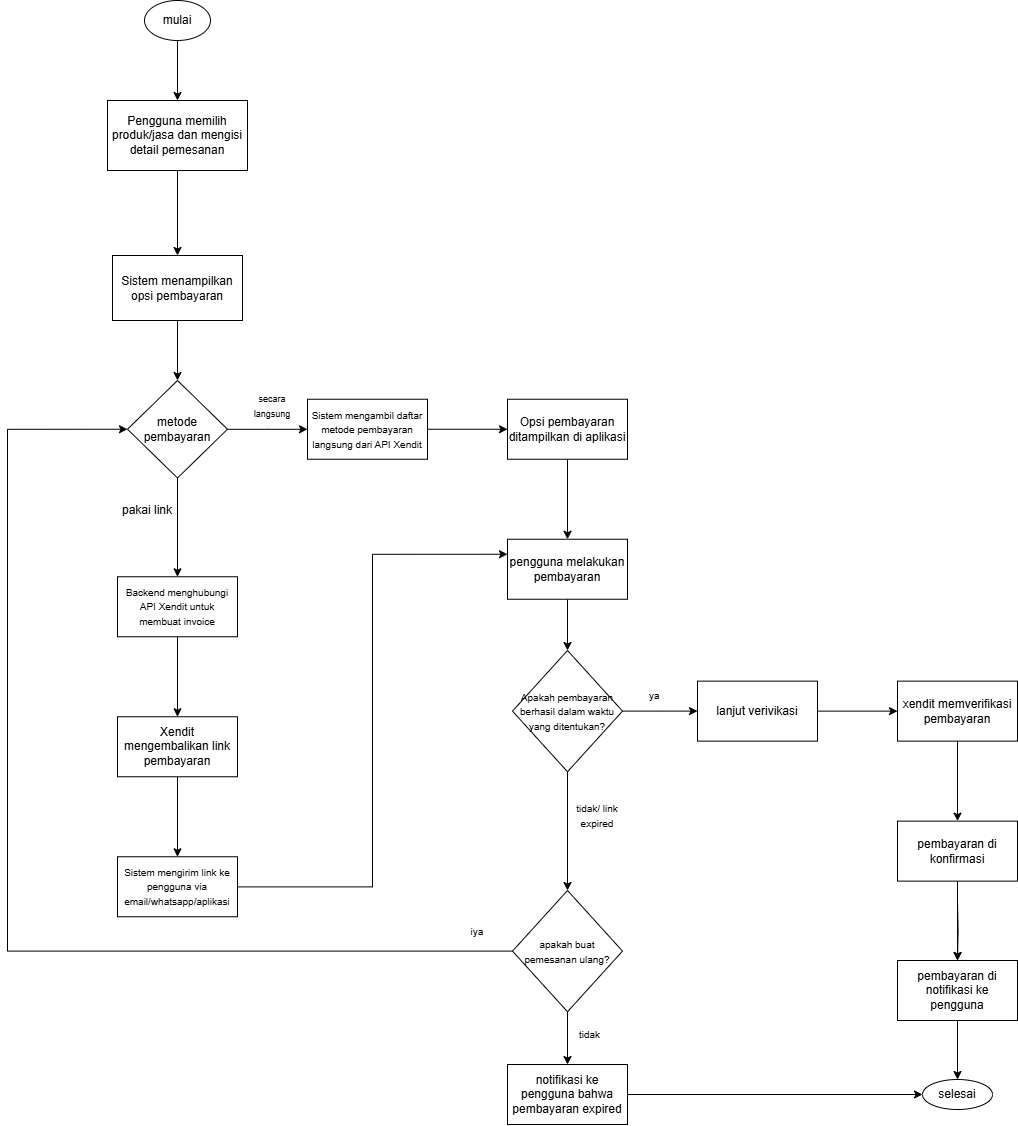

The diagram above was exported from draw.io. Its source (the exported page's mxGraphModel, read from the mxfile embedded in the PNG):
<mxGraphModel dx="1760" dy="1012" grid="1" gridSize="10" guides="1" tooltips="1" connect="1" arrows="1" fold="1" page="1" pageScale="1" pageWidth="827" pageHeight="1169" math="0" shadow="0">
  <root>
    <mxCell id="0" />
    <mxCell id="1" parent="0" />
    <mxCell id="lFvAJ9eT1gJqiFTPZTRq-13" value="" style="edgeStyle=orthogonalEdgeStyle;rounded=0;orthogonalLoop=1;jettySize=auto;html=1;" edge="1" parent="1" source="lFvAJ9eT1gJqiFTPZTRq-1" target="lFvAJ9eT1gJqiFTPZTRq-2">
      <mxGeometry relative="1" as="geometry" />
    </mxCell>
    <mxCell id="lFvAJ9eT1gJqiFTPZTRq-1" value="mulai" style="ellipse;whiteSpace=wrap;html=1;" vertex="1" parent="1">
      <mxGeometry x="387" y="60" width="66" height="40" as="geometry" />
    </mxCell>
    <mxCell id="lFvAJ9eT1gJqiFTPZTRq-4" value="" style="edgeStyle=orthogonalEdgeStyle;rounded=0;orthogonalLoop=1;jettySize=auto;html=1;" edge="1" parent="1" source="lFvAJ9eT1gJqiFTPZTRq-2" target="lFvAJ9eT1gJqiFTPZTRq-3">
      <mxGeometry relative="1" as="geometry" />
    </mxCell>
    <mxCell id="lFvAJ9eT1gJqiFTPZTRq-2" value="Pengguna memilih produk/jasa dan mengisi detail pemesanan" style="rounded=0;whiteSpace=wrap;html=1;" vertex="1" parent="1">
      <mxGeometry x="350" y="160" width="140" height="70" as="geometry" />
    </mxCell>
    <mxCell id="lFvAJ9eT1gJqiFTPZTRq-8" value="" style="edgeStyle=orthogonalEdgeStyle;rounded=0;orthogonalLoop=1;jettySize=auto;html=1;" edge="1" parent="1" source="lFvAJ9eT1gJqiFTPZTRq-3" target="lFvAJ9eT1gJqiFTPZTRq-7">
      <mxGeometry relative="1" as="geometry" />
    </mxCell>
    <mxCell id="lFvAJ9eT1gJqiFTPZTRq-3" value="Sistem menampilkan opsi pembayaran" style="whiteSpace=wrap;html=1;rounded=0;" vertex="1" parent="1">
      <mxGeometry x="355" y="315" width="130" height="65" as="geometry" />
    </mxCell>
    <mxCell id="lFvAJ9eT1gJqiFTPZTRq-10" value="" style="edgeStyle=orthogonalEdgeStyle;rounded=0;orthogonalLoop=1;jettySize=auto;html=1;" edge="1" parent="1" source="lFvAJ9eT1gJqiFTPZTRq-7" target="lFvAJ9eT1gJqiFTPZTRq-9">
      <mxGeometry relative="1" as="geometry" />
    </mxCell>
    <mxCell id="lFvAJ9eT1gJqiFTPZTRq-15" value="" style="edgeStyle=orthogonalEdgeStyle;rounded=0;orthogonalLoop=1;jettySize=auto;html=1;" edge="1" parent="1" source="lFvAJ9eT1gJqiFTPZTRq-7" target="lFvAJ9eT1gJqiFTPZTRq-14">
      <mxGeometry relative="1" as="geometry" />
    </mxCell>
    <mxCell id="lFvAJ9eT1gJqiFTPZTRq-7" value="metode pembayaran" style="rhombus;whiteSpace=wrap;html=1;rounded=0;" vertex="1" parent="1">
      <mxGeometry x="370" y="440" width="100" height="97.5" as="geometry" />
    </mxCell>
    <mxCell id="lFvAJ9eT1gJqiFTPZTRq-21" value="" style="edgeStyle=orthogonalEdgeStyle;rounded=0;orthogonalLoop=1;jettySize=auto;html=1;" edge="1" parent="1" source="lFvAJ9eT1gJqiFTPZTRq-9" target="lFvAJ9eT1gJqiFTPZTRq-20">
      <mxGeometry relative="1" as="geometry" />
    </mxCell>
    <mxCell id="lFvAJ9eT1gJqiFTPZTRq-9" value="&lt;font style=&quot;font-size: 10px;&quot;&gt;Sistem mengambil daftar metode pembayaran langsung dari API Xendit&lt;/font&gt;" style="whiteSpace=wrap;html=1;rounded=0;" vertex="1" parent="1">
      <mxGeometry x="550" y="458.75" width="120" height="60" as="geometry" />
    </mxCell>
    <mxCell id="lFvAJ9eT1gJqiFTPZTRq-12" value="&lt;font style=&quot;font-size: 9px;&quot;&gt;secara&lt;/font&gt;&lt;div&gt;&lt;font style=&quot;font-size: 9px;&quot;&gt;langsung&lt;/font&gt;&lt;/div&gt;" style="text;html=1;align=center;verticalAlign=middle;whiteSpace=wrap;rounded=0;" vertex="1" parent="1">
      <mxGeometry x="485" y="450" width="60" height="30" as="geometry" />
    </mxCell>
    <mxCell id="lFvAJ9eT1gJqiFTPZTRq-17" value="" style="edgeStyle=orthogonalEdgeStyle;rounded=0;orthogonalLoop=1;jettySize=auto;html=1;" edge="1" parent="1" source="lFvAJ9eT1gJqiFTPZTRq-14" target="lFvAJ9eT1gJqiFTPZTRq-16">
      <mxGeometry relative="1" as="geometry" />
    </mxCell>
    <mxCell id="lFvAJ9eT1gJqiFTPZTRq-14" value="&lt;font style=&quot;font-size: 10px;&quot;&gt;Backend menghubungi API Xendit untuk membuat invoice&lt;/font&gt;" style="whiteSpace=wrap;html=1;rounded=0;" vertex="1" parent="1">
      <mxGeometry x="360" y="636.25" width="120" height="60" as="geometry" />
    </mxCell>
    <mxCell id="lFvAJ9eT1gJqiFTPZTRq-19" value="" style="edgeStyle=orthogonalEdgeStyle;rounded=0;orthogonalLoop=1;jettySize=auto;html=1;" edge="1" parent="1" source="lFvAJ9eT1gJqiFTPZTRq-16" target="lFvAJ9eT1gJqiFTPZTRq-18">
      <mxGeometry relative="1" as="geometry" />
    </mxCell>
    <mxCell id="lFvAJ9eT1gJqiFTPZTRq-16" value="Xendit mengembalikan link pembayaran" style="whiteSpace=wrap;html=1;rounded=0;" vertex="1" parent="1">
      <mxGeometry x="360" y="776.25" width="120" height="60" as="geometry" />
    </mxCell>
    <mxCell id="lFvAJ9eT1gJqiFTPZTRq-26" style="edgeStyle=orthogonalEdgeStyle;rounded=0;orthogonalLoop=1;jettySize=auto;html=1;entryX=0;entryY=0.25;entryDx=0;entryDy=0;" edge="1" parent="1" source="lFvAJ9eT1gJqiFTPZTRq-18" target="lFvAJ9eT1gJqiFTPZTRq-24">
      <mxGeometry relative="1" as="geometry" />
    </mxCell>
    <mxCell id="lFvAJ9eT1gJqiFTPZTRq-18" value="&lt;font style=&quot;font-size: 10px;&quot;&gt;Sistem mengirim link ke pengguna via email/whatsapp/aplikasi&lt;/font&gt;" style="whiteSpace=wrap;html=1;rounded=0;" vertex="1" parent="1">
      <mxGeometry x="360" y="916.25" width="120" height="60" as="geometry" />
    </mxCell>
    <mxCell id="lFvAJ9eT1gJqiFTPZTRq-25" value="" style="edgeStyle=orthogonalEdgeStyle;rounded=0;orthogonalLoop=1;jettySize=auto;html=1;" edge="1" parent="1" source="lFvAJ9eT1gJqiFTPZTRq-20" target="lFvAJ9eT1gJqiFTPZTRq-24">
      <mxGeometry relative="1" as="geometry" />
    </mxCell>
    <mxCell id="lFvAJ9eT1gJqiFTPZTRq-20" value="Opsi pembayaran ditampilkan di aplikasi" style="whiteSpace=wrap;html=1;rounded=0;" vertex="1" parent="1">
      <mxGeometry x="750" y="458.75" width="120" height="60" as="geometry" />
    </mxCell>
    <mxCell id="lFvAJ9eT1gJqiFTPZTRq-22" value="&lt;div&gt;&lt;font&gt;pakai link&lt;/font&gt;&lt;/div&gt;" style="text;html=1;align=center;verticalAlign=middle;whiteSpace=wrap;rounded=0;" vertex="1" parent="1">
      <mxGeometry x="360" y="555" width="60" height="30" as="geometry" />
    </mxCell>
    <mxCell id="lFvAJ9eT1gJqiFTPZTRq-28" value="" style="edgeStyle=orthogonalEdgeStyle;rounded=0;orthogonalLoop=1;jettySize=auto;html=1;" edge="1" parent="1" source="lFvAJ9eT1gJqiFTPZTRq-24" target="lFvAJ9eT1gJqiFTPZTRq-27">
      <mxGeometry relative="1" as="geometry" />
    </mxCell>
    <mxCell id="lFvAJ9eT1gJqiFTPZTRq-24" value="pengguna melakukan pembayaran" style="whiteSpace=wrap;html=1;rounded=0;" vertex="1" parent="1">
      <mxGeometry x="750" y="598.75" width="120" height="60" as="geometry" />
    </mxCell>
    <mxCell id="lFvAJ9eT1gJqiFTPZTRq-30" value="" style="edgeStyle=orthogonalEdgeStyle;rounded=0;orthogonalLoop=1;jettySize=auto;html=1;" edge="1" parent="1" source="lFvAJ9eT1gJqiFTPZTRq-27" target="lFvAJ9eT1gJqiFTPZTRq-29">
      <mxGeometry relative="1" as="geometry" />
    </mxCell>
    <mxCell id="lFvAJ9eT1gJqiFTPZTRq-40" value="" style="edgeStyle=orthogonalEdgeStyle;rounded=0;orthogonalLoop=1;jettySize=auto;html=1;" edge="1" parent="1" source="lFvAJ9eT1gJqiFTPZTRq-27" target="lFvAJ9eT1gJqiFTPZTRq-39">
      <mxGeometry relative="1" as="geometry" />
    </mxCell>
    <mxCell id="lFvAJ9eT1gJqiFTPZTRq-27" value="&lt;font style=&quot;font-size: 10px;&quot;&gt;Apakah pembayaran berhasil dalam waktu yang ditentukan?&lt;/font&gt;" style="rhombus;whiteSpace=wrap;html=1;rounded=0;" vertex="1" parent="1">
      <mxGeometry x="755" y="710" width="110" height="121.25" as="geometry" />
    </mxCell>
    <mxCell id="lFvAJ9eT1gJqiFTPZTRq-38" value="" style="edgeStyle=orthogonalEdgeStyle;rounded=0;orthogonalLoop=1;jettySize=auto;html=1;" edge="1" parent="1" source="lFvAJ9eT1gJqiFTPZTRq-29" target="lFvAJ9eT1gJqiFTPZTRq-37">
      <mxGeometry relative="1" as="geometry" />
    </mxCell>
    <mxCell id="lFvAJ9eT1gJqiFTPZTRq-47" style="edgeStyle=orthogonalEdgeStyle;rounded=0;orthogonalLoop=1;jettySize=auto;html=1;entryX=0;entryY=0.5;entryDx=0;entryDy=0;" edge="1" parent="1" source="lFvAJ9eT1gJqiFTPZTRq-29" target="lFvAJ9eT1gJqiFTPZTRq-7">
      <mxGeometry relative="1" as="geometry">
        <mxPoint x="220" y="900" as="targetPoint" />
        <Array as="points">
          <mxPoint x="250" y="1011" />
          <mxPoint x="250" y="489" />
        </Array>
      </mxGeometry>
    </mxCell>
    <mxCell id="lFvAJ9eT1gJqiFTPZTRq-29" value="&lt;font style=&quot;font-size: 10px;&quot;&gt;apakah buat pemesanan ulang?&lt;/font&gt;" style="rhombus;whiteSpace=wrap;html=1;rounded=0;" vertex="1" parent="1">
      <mxGeometry x="755" y="950" width="110" height="121.25" as="geometry" />
    </mxCell>
    <mxCell id="lFvAJ9eT1gJqiFTPZTRq-32" value="&lt;font style=&quot;font-size: 10px;&quot;&gt;tidak/ link expired&lt;/font&gt;" style="text;html=1;align=center;verticalAlign=middle;whiteSpace=wrap;rounded=0;" vertex="1" parent="1">
      <mxGeometry x="810" y="860" width="60" height="30" as="geometry" />
    </mxCell>
    <mxCell id="lFvAJ9eT1gJqiFTPZTRq-33" value="&lt;font style=&quot;font-size: 10px;&quot;&gt;iya&lt;/font&gt;" style="text;html=1;align=center;verticalAlign=middle;whiteSpace=wrap;rounded=0;" vertex="1" parent="1">
      <mxGeometry x="690" y="976.25" width="60" height="30" as="geometry" />
    </mxCell>
    <mxCell id="lFvAJ9eT1gJqiFTPZTRq-60" style="edgeStyle=orthogonalEdgeStyle;rounded=0;orthogonalLoop=1;jettySize=auto;html=1;entryX=0;entryY=0.5;entryDx=0;entryDy=0;" edge="1" parent="1" source="lFvAJ9eT1gJqiFTPZTRq-37" target="lFvAJ9eT1gJqiFTPZTRq-50">
      <mxGeometry relative="1" as="geometry" />
    </mxCell>
    <mxCell id="lFvAJ9eT1gJqiFTPZTRq-37" value="notifikasi ke pengguna bahwa pembayaran expired" style="whiteSpace=wrap;html=1;rounded=0;" vertex="1" parent="1">
      <mxGeometry x="750" y="1124.005" width="120" height="60" as="geometry" />
    </mxCell>
    <mxCell id="lFvAJ9eT1gJqiFTPZTRq-43" value="" style="edgeStyle=orthogonalEdgeStyle;rounded=0;orthogonalLoop=1;jettySize=auto;html=1;" edge="1" parent="1" source="lFvAJ9eT1gJqiFTPZTRq-39" target="lFvAJ9eT1gJqiFTPZTRq-42">
      <mxGeometry relative="1" as="geometry" />
    </mxCell>
    <mxCell id="lFvAJ9eT1gJqiFTPZTRq-39" value="lanjut verivikasi" style="whiteSpace=wrap;html=1;rounded=0;" vertex="1" parent="1">
      <mxGeometry x="940" y="740.625" width="120" height="60" as="geometry" />
    </mxCell>
    <mxCell id="lFvAJ9eT1gJqiFTPZTRq-41" value="&lt;span style=&quot;color: rgb(0, 0, 0); font-family: Helvetica; font-size: 10px; font-style: normal; font-variant-ligatures: normal; font-variant-caps: normal; font-weight: 400; letter-spacing: normal; orphans: 2; text-align: center; text-indent: 0px; text-transform: none; widows: 2; word-spacing: 0px; -webkit-text-stroke-width: 0px; white-space: normal; background-color: rgb(251, 251, 251); text-decoration-thickness: initial; text-decoration-style: initial; text-decoration-color: initial; float: none; display: inline !important;&quot;&gt;ya&lt;/span&gt;" style="text;whiteSpace=wrap;html=1;" vertex="1" parent="1">
      <mxGeometry x="890" y="740.62" width="20" height="30" as="geometry" />
    </mxCell>
    <mxCell id="lFvAJ9eT1gJqiFTPZTRq-58" value="" style="edgeStyle=orthogonalEdgeStyle;rounded=0;orthogonalLoop=1;jettySize=auto;html=1;" edge="1" parent="1" source="lFvAJ9eT1gJqiFTPZTRq-42" target="lFvAJ9eT1gJqiFTPZTRq-57">
      <mxGeometry relative="1" as="geometry" />
    </mxCell>
    <mxCell id="lFvAJ9eT1gJqiFTPZTRq-42" value="xendit memverifikasi pembayaran" style="whiteSpace=wrap;html=1;rounded=0;" vertex="1" parent="1">
      <mxGeometry x="1140" y="740.625" width="120" height="60" as="geometry" />
    </mxCell>
    <mxCell id="lFvAJ9eT1gJqiFTPZTRq-49" value="" style="edgeStyle=orthogonalEdgeStyle;rounded=0;orthogonalLoop=1;jettySize=auto;html=1;" edge="1" parent="1" target="lFvAJ9eT1gJqiFTPZTRq-48">
      <mxGeometry relative="1" as="geometry">
        <mxPoint x="1199.9999999999998" y="959.9999999999998" as="sourcePoint" />
      </mxGeometry>
    </mxCell>
    <mxCell id="lFvAJ9eT1gJqiFTPZTRq-51" value="" style="edgeStyle=orthogonalEdgeStyle;rounded=0;orthogonalLoop=1;jettySize=auto;html=1;" edge="1" parent="1" source="lFvAJ9eT1gJqiFTPZTRq-48" target="lFvAJ9eT1gJqiFTPZTRq-50">
      <mxGeometry relative="1" as="geometry" />
    </mxCell>
    <mxCell id="lFvAJ9eT1gJqiFTPZTRq-48" value="pembayaran di notifikasi ke pengguna" style="whiteSpace=wrap;html=1;rounded=0;" vertex="1" parent="1">
      <mxGeometry x="1140" y="1020" width="120" height="60" as="geometry" />
    </mxCell>
    <mxCell id="lFvAJ9eT1gJqiFTPZTRq-50" value="selesai" style="ellipse;whiteSpace=wrap;html=1;" vertex="1" parent="1">
      <mxGeometry x="1165" y="1139" width="70" height="30" as="geometry" />
    </mxCell>
    <mxCell id="lFvAJ9eT1gJqiFTPZTRq-59" value="" style="edgeStyle=orthogonalEdgeStyle;rounded=0;orthogonalLoop=1;jettySize=auto;html=1;" edge="1" parent="1" source="lFvAJ9eT1gJqiFTPZTRq-57" target="lFvAJ9eT1gJqiFTPZTRq-48">
      <mxGeometry relative="1" as="geometry" />
    </mxCell>
    <mxCell id="lFvAJ9eT1gJqiFTPZTRq-57" value="pembayaran di konfirmasi" style="whiteSpace=wrap;html=1;rounded=0;" vertex="1" parent="1">
      <mxGeometry x="1140" y="880.625" width="120" height="60" as="geometry" />
    </mxCell>
    <mxCell id="lFvAJ9eT1gJqiFTPZTRq-61" value="&lt;span style=&quot;color: rgb(0, 0, 0); font-family: Helvetica; font-size: 10px; font-style: normal; font-variant-ligatures: normal; font-variant-caps: normal; font-weight: 400; letter-spacing: normal; orphans: 2; text-align: center; text-indent: 0px; text-transform: none; widows: 2; word-spacing: 0px; -webkit-text-stroke-width: 0px; white-space: normal; background-color: rgb(251, 251, 251); text-decoration-thickness: initial; text-decoration-style: initial; text-decoration-color: initial; float: none; display: inline !important;&quot;&gt;tidak&lt;/span&gt;" style="text;whiteSpace=wrap;html=1;" vertex="1" parent="1">
      <mxGeometry x="820" y="1080" width="30" height="30" as="geometry" />
    </mxCell>
  </root>
</mxGraphModel>